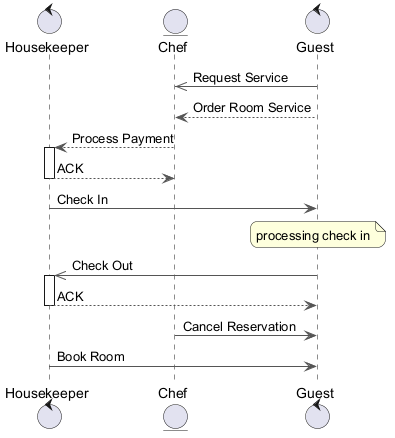

The diagram above was rendered by PlantUML. Its source (embedded in the PNG):
@startuml
skinparam backgroundColor #FFFFFF
skinparam roundCorner 15
skinparam ArrowColor #555555
control "Housekeeper" as H
entity "Chef" as C
control "Guest" as G
G ->> C : Request Service
G --> C : Order Room Service
C --> H : Process Payment
activate H
H --> C : ACK
deactivate H
H -> G : Check In
note over G : processing check in
G ->> H : Check Out
activate H
H --> G : ACK
deactivate H
C -> G : Cancel Reservation
H -> G : Book Room
@enduml